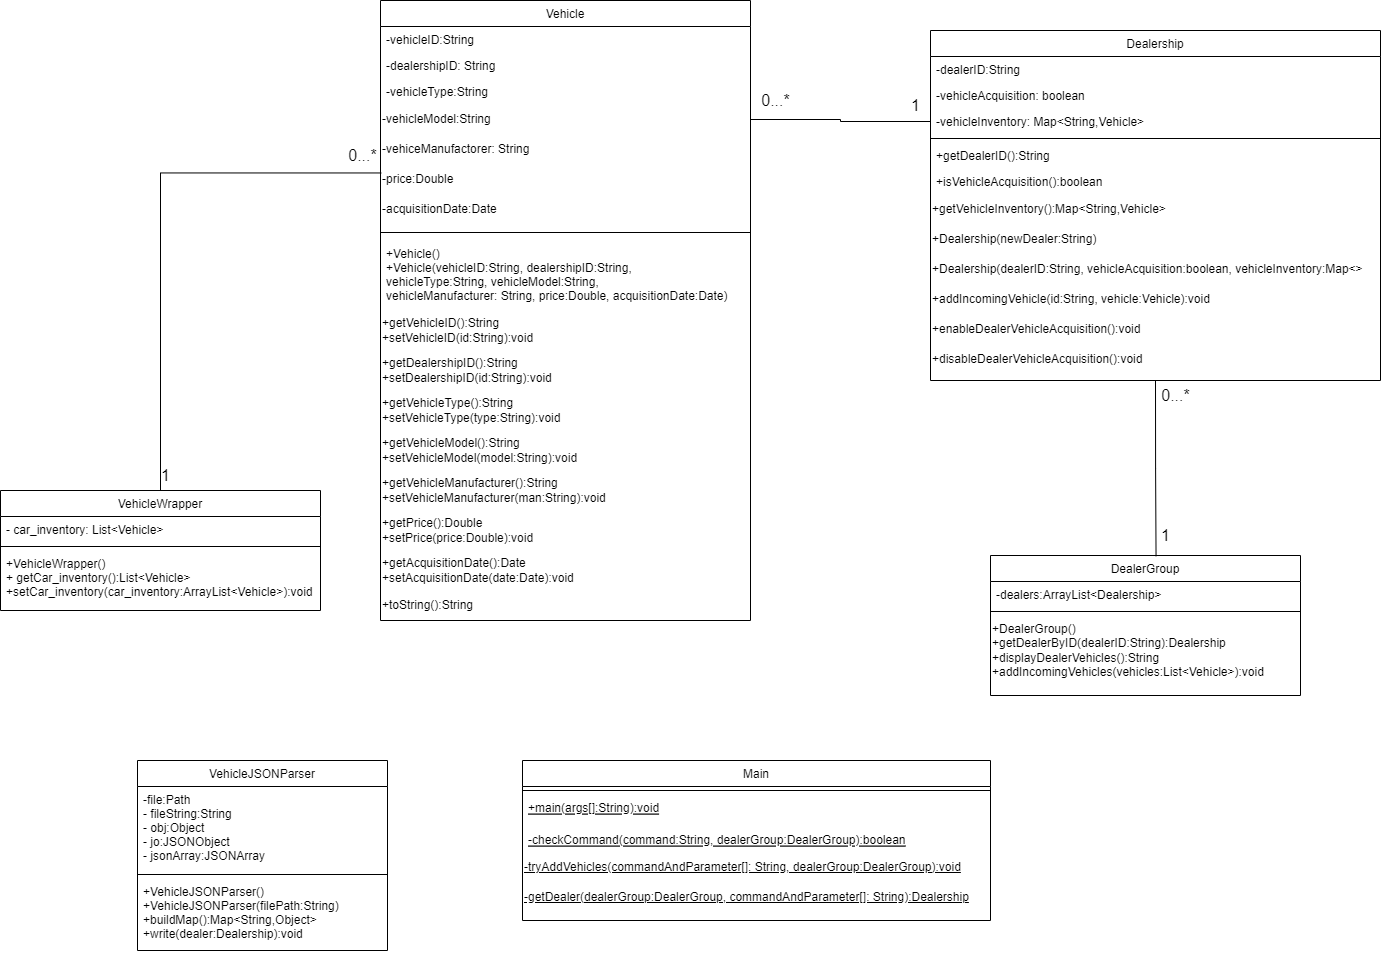

The diagram above was exported from draw.io. Its source (the exported page's mxGraphModel, read from the mxfile embedded in the PNG):
<mxGraphModel dx="2896" dy="995" grid="1" gridSize="10" guides="1" tooltips="1" connect="1" arrows="1" fold="1" page="1" pageScale="1" pageWidth="827" pageHeight="1169" math="0" shadow="0">
  <root>
    <mxCell id="WIyWlLk6GJQsqaUBKTNV-0" />
    <mxCell id="WIyWlLk6GJQsqaUBKTNV-1" parent="WIyWlLk6GJQsqaUBKTNV-0" />
    <mxCell id="zkfFHV4jXpPFQw0GAbJ--0" value="Vehicle" style="swimlane;fontStyle=0;align=center;verticalAlign=top;childLayout=stackLayout;horizontal=1;startSize=26;horizontalStack=0;resizeParent=1;resizeLast=0;collapsible=1;marginBottom=0;rounded=0;shadow=0;strokeWidth=1;" parent="WIyWlLk6GJQsqaUBKTNV-1" vertex="1">
      <mxGeometry x="-420" y="30" width="370" height="620" as="geometry">
        <mxRectangle x="50" y="20" width="160" height="26" as="alternateBounds" />
      </mxGeometry>
    </mxCell>
    <mxCell id="zkfFHV4jXpPFQw0GAbJ--1" value="-vehicleID:String" style="text;align=left;verticalAlign=top;spacingLeft=4;spacingRight=4;overflow=hidden;rotatable=0;points=[[0,0.5],[1,0.5]];portConstraint=eastwest;" parent="zkfFHV4jXpPFQw0GAbJ--0" vertex="1">
      <mxGeometry y="26" width="370" height="26" as="geometry" />
    </mxCell>
    <mxCell id="zkfFHV4jXpPFQw0GAbJ--2" value="-dealershipID: String" style="text;align=left;verticalAlign=top;spacingLeft=4;spacingRight=4;overflow=hidden;rotatable=0;points=[[0,0.5],[1,0.5]];portConstraint=eastwest;rounded=0;shadow=0;html=0;" parent="zkfFHV4jXpPFQw0GAbJ--0" vertex="1">
      <mxGeometry y="52" width="370" height="26" as="geometry" />
    </mxCell>
    <mxCell id="zkfFHV4jXpPFQw0GAbJ--3" value="-vehicleType:String&#10;" style="text;align=left;verticalAlign=top;spacingLeft=4;spacingRight=4;overflow=hidden;rotatable=0;points=[[0,0.5],[1,0.5]];portConstraint=eastwest;rounded=0;shadow=0;html=0;" parent="zkfFHV4jXpPFQw0GAbJ--0" vertex="1">
      <mxGeometry y="78" width="370" height="26" as="geometry" />
    </mxCell>
    <mxCell id="NPWFcT88b-uuEgtOuRGy-2" value="-vehicleModel:String" style="text;html=1;align=left;verticalAlign=middle;resizable=0;points=[];autosize=1;strokeColor=none;fillColor=none;" vertex="1" parent="zkfFHV4jXpPFQw0GAbJ--0">
      <mxGeometry y="104" width="370" height="30" as="geometry" />
    </mxCell>
    <mxCell id="NPWFcT88b-uuEgtOuRGy-3" value="-vehiceManufactorer: String" style="text;html=1;align=left;verticalAlign=middle;resizable=0;points=[];autosize=1;strokeColor=none;fillColor=none;" vertex="1" parent="zkfFHV4jXpPFQw0GAbJ--0">
      <mxGeometry y="134" width="370" height="30" as="geometry" />
    </mxCell>
    <mxCell id="NPWFcT88b-uuEgtOuRGy-4" value="-price:Double" style="text;html=1;align=left;verticalAlign=middle;resizable=0;points=[];autosize=1;strokeColor=none;fillColor=none;" vertex="1" parent="zkfFHV4jXpPFQw0GAbJ--0">
      <mxGeometry y="164" width="370" height="30" as="geometry" />
    </mxCell>
    <mxCell id="NPWFcT88b-uuEgtOuRGy-5" value="-acquisitionDate:Date" style="text;html=1;align=left;verticalAlign=middle;resizable=0;points=[];autosize=1;strokeColor=none;fillColor=none;" vertex="1" parent="zkfFHV4jXpPFQw0GAbJ--0">
      <mxGeometry y="194" width="370" height="30" as="geometry" />
    </mxCell>
    <mxCell id="zkfFHV4jXpPFQw0GAbJ--4" value="" style="line;html=1;strokeWidth=1;align=left;verticalAlign=middle;spacingTop=-1;spacingLeft=3;spacingRight=3;rotatable=0;labelPosition=right;points=[];portConstraint=eastwest;" parent="zkfFHV4jXpPFQw0GAbJ--0" vertex="1">
      <mxGeometry y="224" width="370" height="16" as="geometry" />
    </mxCell>
    <mxCell id="zkfFHV4jXpPFQw0GAbJ--5" value="+Vehicle()&#10;+Vehicle(vehicleID:String, dealershipID:String, &#10;vehicleType:String, vehicleModel:String, &#10;vehicleManufacturer: String, price:Double, acquisitionDate:Date)&#10;" style="text;align=left;verticalAlign=top;spacingLeft=4;spacingRight=4;overflow=hidden;rotatable=0;points=[[0,0.5],[1,0.5]];portConstraint=eastwest;" parent="zkfFHV4jXpPFQw0GAbJ--0" vertex="1">
      <mxGeometry y="240" width="370" height="70" as="geometry" />
    </mxCell>
    <mxCell id="NPWFcT88b-uuEgtOuRGy-22" value="+getVehicleID():String&lt;br&gt;+setVehicleID(id:String):void" style="text;html=1;align=left;verticalAlign=middle;resizable=0;points=[];autosize=1;strokeColor=none;fillColor=none;" vertex="1" parent="zkfFHV4jXpPFQw0GAbJ--0">
      <mxGeometry y="310" width="370" height="40" as="geometry" />
    </mxCell>
    <mxCell id="NPWFcT88b-uuEgtOuRGy-23" value="&lt;span style=&quot;&quot;&gt;+getDealershipID():String&lt;/span&gt;&lt;br style=&quot;&quot;&gt;&lt;span style=&quot;&quot;&gt;+setDealershipID(id:String):void&lt;/span&gt;" style="text;html=1;align=left;verticalAlign=middle;resizable=0;points=[];autosize=1;strokeColor=none;fillColor=none;" vertex="1" parent="zkfFHV4jXpPFQw0GAbJ--0">
      <mxGeometry y="350" width="370" height="40" as="geometry" />
    </mxCell>
    <mxCell id="NPWFcT88b-uuEgtOuRGy-24" value="&lt;span style=&quot;&quot;&gt;+getVehicleType():String&lt;/span&gt;&lt;br style=&quot;&quot;&gt;&lt;span style=&quot;&quot;&gt;+setVehicleType(type:String):void&lt;/span&gt;" style="text;html=1;align=left;verticalAlign=middle;resizable=0;points=[];autosize=1;strokeColor=none;fillColor=none;" vertex="1" parent="zkfFHV4jXpPFQw0GAbJ--0">
      <mxGeometry y="390" width="370" height="40" as="geometry" />
    </mxCell>
    <mxCell id="NPWFcT88b-uuEgtOuRGy-25" value="&lt;span style=&quot;&quot;&gt;+getVehicleModel():String&lt;/span&gt;&lt;br style=&quot;&quot;&gt;&lt;span style=&quot;&quot;&gt;+setVehicleModel(model:String):void&lt;/span&gt;" style="text;html=1;align=left;verticalAlign=middle;resizable=0;points=[];autosize=1;strokeColor=none;fillColor=none;" vertex="1" parent="zkfFHV4jXpPFQw0GAbJ--0">
      <mxGeometry y="430" width="370" height="40" as="geometry" />
    </mxCell>
    <mxCell id="NPWFcT88b-uuEgtOuRGy-26" value="&lt;span style=&quot;&quot;&gt;+getVehicleManufacturer():String&lt;/span&gt;&lt;br style=&quot;&quot;&gt;&lt;span style=&quot;&quot;&gt;+setVehicleManufacturer(man:String):void&lt;/span&gt;" style="text;html=1;align=left;verticalAlign=middle;resizable=0;points=[];autosize=1;strokeColor=none;fillColor=none;" vertex="1" parent="zkfFHV4jXpPFQw0GAbJ--0">
      <mxGeometry y="470" width="370" height="40" as="geometry" />
    </mxCell>
    <mxCell id="NPWFcT88b-uuEgtOuRGy-27" value="&lt;div style=&quot;&quot;&gt;&lt;span style=&quot;background-color: initial;&quot;&gt;+getPrice():Double&lt;/span&gt;&lt;/div&gt;&lt;span style=&quot;&quot;&gt;+setPrice(price:Double):void&lt;/span&gt;" style="text;html=1;align=left;verticalAlign=middle;resizable=0;points=[];autosize=1;strokeColor=none;fillColor=none;" vertex="1" parent="zkfFHV4jXpPFQw0GAbJ--0">
      <mxGeometry y="510" width="370" height="40" as="geometry" />
    </mxCell>
    <mxCell id="NPWFcT88b-uuEgtOuRGy-28" value="+getAcquisitionDate():Date&lt;br&gt;+setAcquisitionDate(date:Date):void" style="text;html=1;align=left;verticalAlign=middle;resizable=0;points=[];autosize=1;strokeColor=none;fillColor=none;" vertex="1" parent="zkfFHV4jXpPFQw0GAbJ--0">
      <mxGeometry y="550" width="370" height="40" as="geometry" />
    </mxCell>
    <mxCell id="NPWFcT88b-uuEgtOuRGy-29" value="+toString():String" style="text;html=1;align=left;verticalAlign=middle;resizable=0;points=[];autosize=1;strokeColor=none;fillColor=none;" vertex="1" parent="zkfFHV4jXpPFQw0GAbJ--0">
      <mxGeometry y="590" width="370" height="30" as="geometry" />
    </mxCell>
    <mxCell id="zkfFHV4jXpPFQw0GAbJ--6" value="Main" style="swimlane;fontStyle=0;align=center;verticalAlign=top;childLayout=stackLayout;horizontal=1;startSize=26;horizontalStack=0;resizeParent=1;resizeLast=0;collapsible=1;marginBottom=0;rounded=0;shadow=0;strokeWidth=1;" parent="WIyWlLk6GJQsqaUBKTNV-1" vertex="1">
      <mxGeometry x="-278" y="790" width="468" height="160" as="geometry">
        <mxRectangle x="130" y="380" width="160" height="26" as="alternateBounds" />
      </mxGeometry>
    </mxCell>
    <mxCell id="zkfFHV4jXpPFQw0GAbJ--9" value="" style="line;html=1;strokeWidth=1;align=left;verticalAlign=middle;spacingTop=-1;spacingLeft=3;spacingRight=3;rotatable=0;labelPosition=right;points=[];portConstraint=eastwest;" parent="zkfFHV4jXpPFQw0GAbJ--6" vertex="1">
      <mxGeometry y="26" width="468" height="8" as="geometry" />
    </mxCell>
    <mxCell id="zkfFHV4jXpPFQw0GAbJ--10" value="+main(args[]:String):void" style="text;align=left;verticalAlign=top;spacingLeft=4;spacingRight=4;overflow=hidden;rotatable=0;points=[[0,0.5],[1,0.5]];portConstraint=eastwest;fontStyle=4" parent="zkfFHV4jXpPFQw0GAbJ--6" vertex="1">
      <mxGeometry y="34" width="468" height="32" as="geometry" />
    </mxCell>
    <mxCell id="zkfFHV4jXpPFQw0GAbJ--11" value="-checkCommand(command:String, dealerGroup:DealerGroup):boolean" style="text;align=left;verticalAlign=top;spacingLeft=4;spacingRight=4;overflow=hidden;rotatable=0;points=[[0,0.5],[1,0.5]];portConstraint=eastwest;fontStyle=4" parent="zkfFHV4jXpPFQw0GAbJ--6" vertex="1">
      <mxGeometry y="66" width="468" height="26" as="geometry" />
    </mxCell>
    <mxCell id="NPWFcT88b-uuEgtOuRGy-30" value="&lt;u&gt;-tryAddVehicles(commandAndParameter[]: String, dealerGroup:DealerGroup):void&lt;/u&gt;" style="text;html=1;align=left;verticalAlign=middle;resizable=0;points=[];autosize=1;strokeColor=none;fillColor=none;" vertex="1" parent="zkfFHV4jXpPFQw0GAbJ--6">
      <mxGeometry y="92" width="468" height="30" as="geometry" />
    </mxCell>
    <mxCell id="NPWFcT88b-uuEgtOuRGy-31" value="&lt;u&gt;-getDealer(dealerGroup:DealerGroup, commandAndParameter[]: String):Dealership&lt;/u&gt;" style="text;html=1;align=left;verticalAlign=middle;resizable=0;points=[];autosize=1;strokeColor=none;fillColor=none;" vertex="1" parent="zkfFHV4jXpPFQw0GAbJ--6">
      <mxGeometry y="122" width="468" height="30" as="geometry" />
    </mxCell>
    <mxCell id="zkfFHV4jXpPFQw0GAbJ--13" value="DealerGroup" style="swimlane;fontStyle=0;align=center;verticalAlign=top;childLayout=stackLayout;horizontal=1;startSize=26;horizontalStack=0;resizeParent=1;resizeLast=0;collapsible=1;marginBottom=0;rounded=0;shadow=0;strokeWidth=1;" parent="WIyWlLk6GJQsqaUBKTNV-1" vertex="1">
      <mxGeometry x="190" y="585" width="310" height="140" as="geometry">
        <mxRectangle x="340" y="380" width="170" height="26" as="alternateBounds" />
      </mxGeometry>
    </mxCell>
    <mxCell id="zkfFHV4jXpPFQw0GAbJ--14" value="-dealers:ArrayList&lt;Dealership&gt;" style="text;align=left;verticalAlign=top;spacingLeft=4;spacingRight=4;overflow=hidden;rotatable=0;points=[[0,0.5],[1,0.5]];portConstraint=eastwest;" parent="zkfFHV4jXpPFQw0GAbJ--13" vertex="1">
      <mxGeometry y="26" width="310" height="26" as="geometry" />
    </mxCell>
    <mxCell id="zkfFHV4jXpPFQw0GAbJ--15" value="" style="line;html=1;strokeWidth=1;align=left;verticalAlign=middle;spacingTop=-1;spacingLeft=3;spacingRight=3;rotatable=0;labelPosition=right;points=[];portConstraint=eastwest;" parent="zkfFHV4jXpPFQw0GAbJ--13" vertex="1">
      <mxGeometry y="52" width="310" height="8" as="geometry" />
    </mxCell>
    <mxCell id="NPWFcT88b-uuEgtOuRGy-39" value="&lt;div style=&quot;&quot;&gt;&lt;span style=&quot;background-color: initial;&quot;&gt;+DealerGroup()&lt;/span&gt;&lt;/div&gt;&lt;div style=&quot;&quot;&gt;&lt;span style=&quot;background-color: initial;&quot;&gt;+getDealerByID(dealerID:String):Dealership&lt;/span&gt;&lt;/div&gt;&lt;div style=&quot;&quot;&gt;&lt;span style=&quot;background-color: initial;&quot;&gt;+displayDealerVehicles():String&lt;/span&gt;&lt;/div&gt;&lt;div style=&quot;&quot;&gt;&lt;span style=&quot;background-color: initial;&quot;&gt;+addIncomingVehicles(vehicles:List&amp;lt;Vehicle&amp;gt;):void&lt;/span&gt;&lt;/div&gt;" style="text;html=1;align=left;verticalAlign=middle;resizable=0;points=[];autosize=1;strokeColor=none;fillColor=none;" vertex="1" parent="zkfFHV4jXpPFQw0GAbJ--13">
      <mxGeometry y="60" width="310" height="70" as="geometry" />
    </mxCell>
    <mxCell id="NPWFcT88b-uuEgtOuRGy-54" style="edgeStyle=orthogonalEdgeStyle;rounded=0;orthogonalLoop=1;jettySize=auto;html=1;exitX=0.5;exitY=1;exitDx=0;exitDy=0;entryX=0.534;entryY=0.005;entryDx=0;entryDy=0;entryPerimeter=0;fontSize=16;endArrow=none;endFill=0;" edge="1" parent="WIyWlLk6GJQsqaUBKTNV-1" source="zkfFHV4jXpPFQw0GAbJ--17" target="zkfFHV4jXpPFQw0GAbJ--13">
      <mxGeometry relative="1" as="geometry" />
    </mxCell>
    <mxCell id="zkfFHV4jXpPFQw0GAbJ--17" value="Dealership" style="swimlane;fontStyle=0;align=center;verticalAlign=top;childLayout=stackLayout;horizontal=1;startSize=26;horizontalStack=0;resizeParent=1;resizeLast=0;collapsible=1;marginBottom=0;rounded=0;shadow=0;strokeWidth=1;" parent="WIyWlLk6GJQsqaUBKTNV-1" vertex="1">
      <mxGeometry x="130" y="60" width="450" height="350" as="geometry">
        <mxRectangle x="550" y="140" width="160" height="26" as="alternateBounds" />
      </mxGeometry>
    </mxCell>
    <mxCell id="zkfFHV4jXpPFQw0GAbJ--18" value="-dealerID:String" style="text;align=left;verticalAlign=top;spacingLeft=4;spacingRight=4;overflow=hidden;rotatable=0;points=[[0,0.5],[1,0.5]];portConstraint=eastwest;" parent="zkfFHV4jXpPFQw0GAbJ--17" vertex="1">
      <mxGeometry y="26" width="450" height="26" as="geometry" />
    </mxCell>
    <mxCell id="zkfFHV4jXpPFQw0GAbJ--19" value="-vehicleAcquisition: boolean" style="text;align=left;verticalAlign=top;spacingLeft=4;spacingRight=4;overflow=hidden;rotatable=0;points=[[0,0.5],[1,0.5]];portConstraint=eastwest;rounded=0;shadow=0;html=0;" parent="zkfFHV4jXpPFQw0GAbJ--17" vertex="1">
      <mxGeometry y="52" width="450" height="26" as="geometry" />
    </mxCell>
    <mxCell id="zkfFHV4jXpPFQw0GAbJ--20" value="-vehicleInventory: Map&lt;String,Vehicle&gt;" style="text;align=left;verticalAlign=top;spacingLeft=4;spacingRight=4;overflow=hidden;rotatable=0;points=[[0,0.5],[1,0.5]];portConstraint=eastwest;rounded=0;shadow=0;html=0;" parent="zkfFHV4jXpPFQw0GAbJ--17" vertex="1">
      <mxGeometry y="78" width="450" height="26" as="geometry" />
    </mxCell>
    <mxCell id="zkfFHV4jXpPFQw0GAbJ--23" value="" style="line;html=1;strokeWidth=1;align=left;verticalAlign=middle;spacingTop=-1;spacingLeft=3;spacingRight=3;rotatable=0;labelPosition=right;points=[];portConstraint=eastwest;" parent="zkfFHV4jXpPFQw0GAbJ--17" vertex="1">
      <mxGeometry y="104" width="450" height="8" as="geometry" />
    </mxCell>
    <mxCell id="zkfFHV4jXpPFQw0GAbJ--24" value="+getDealerID():String" style="text;align=left;verticalAlign=top;spacingLeft=4;spacingRight=4;overflow=hidden;rotatable=0;points=[[0,0.5],[1,0.5]];portConstraint=eastwest;" parent="zkfFHV4jXpPFQw0GAbJ--17" vertex="1">
      <mxGeometry y="112" width="450" height="26" as="geometry" />
    </mxCell>
    <mxCell id="zkfFHV4jXpPFQw0GAbJ--25" value="+isVehicleAcquisition():boolean" style="text;align=left;verticalAlign=top;spacingLeft=4;spacingRight=4;overflow=hidden;rotatable=0;points=[[0,0.5],[1,0.5]];portConstraint=eastwest;" parent="zkfFHV4jXpPFQw0GAbJ--17" vertex="1">
      <mxGeometry y="138" width="450" height="26" as="geometry" />
    </mxCell>
    <mxCell id="NPWFcT88b-uuEgtOuRGy-32" value="+getVehicleInventory():Map&amp;lt;String,Vehicle&amp;gt;" style="text;html=1;align=left;verticalAlign=middle;resizable=0;points=[];autosize=1;strokeColor=none;fillColor=none;" vertex="1" parent="zkfFHV4jXpPFQw0GAbJ--17">
      <mxGeometry y="164" width="450" height="30" as="geometry" />
    </mxCell>
    <mxCell id="NPWFcT88b-uuEgtOuRGy-33" value="+Dealership(newDealer:String)" style="text;html=1;align=left;verticalAlign=middle;resizable=0;points=[];autosize=1;strokeColor=none;fillColor=none;" vertex="1" parent="zkfFHV4jXpPFQw0GAbJ--17">
      <mxGeometry y="194" width="450" height="30" as="geometry" />
    </mxCell>
    <mxCell id="NPWFcT88b-uuEgtOuRGy-34" value="+Dealership(dealerID:String, vehicleAcquisition:boolean, vehicleInventory:Map&amp;lt;&amp;gt;" style="text;html=1;align=left;verticalAlign=middle;resizable=0;points=[];autosize=1;strokeColor=none;fillColor=none;" vertex="1" parent="zkfFHV4jXpPFQw0GAbJ--17">
      <mxGeometry y="224" width="450" height="30" as="geometry" />
    </mxCell>
    <mxCell id="NPWFcT88b-uuEgtOuRGy-35" value="+addIncomingVehicle(id:String, vehicle:Vehicle):void" style="text;html=1;align=left;verticalAlign=middle;resizable=0;points=[];autosize=1;strokeColor=none;fillColor=none;" vertex="1" parent="zkfFHV4jXpPFQw0GAbJ--17">
      <mxGeometry y="254" width="450" height="30" as="geometry" />
    </mxCell>
    <mxCell id="NPWFcT88b-uuEgtOuRGy-36" value="+enableDealerVehicleAcquisition():void" style="text;html=1;align=left;verticalAlign=middle;resizable=0;points=[];autosize=1;strokeColor=none;fillColor=none;" vertex="1" parent="zkfFHV4jXpPFQw0GAbJ--17">
      <mxGeometry y="284" width="450" height="30" as="geometry" />
    </mxCell>
    <mxCell id="NPWFcT88b-uuEgtOuRGy-37" value="+disableDealerVehicleAcquisition():void" style="text;html=1;align=left;verticalAlign=middle;resizable=0;points=[];autosize=1;strokeColor=none;fillColor=none;" vertex="1" parent="zkfFHV4jXpPFQw0GAbJ--17">
      <mxGeometry y="314" width="450" height="30" as="geometry" />
    </mxCell>
    <mxCell id="NPWFcT88b-uuEgtOuRGy-10" value="VehicleJSONParser" style="swimlane;fontStyle=0;align=center;verticalAlign=top;childLayout=stackLayout;horizontal=1;startSize=26;horizontalStack=0;resizeParent=1;resizeParentMax=0;resizeLast=0;collapsible=1;marginBottom=0;" vertex="1" parent="WIyWlLk6GJQsqaUBKTNV-1">
      <mxGeometry x="-663" y="790" width="250" height="190" as="geometry" />
    </mxCell>
    <mxCell id="NPWFcT88b-uuEgtOuRGy-11" value="-file:Path &#10;&#09;- fileString:String&#10;&#09;- obj:Object&#10;&#09;- jo:JSONObject &#10;&#09;- jsonArray:JSONArray" style="text;strokeColor=none;fillColor=none;align=left;verticalAlign=top;spacingLeft=4;spacingRight=4;overflow=hidden;rotatable=0;points=[[0,0.5],[1,0.5]];portConstraint=eastwest;" vertex="1" parent="NPWFcT88b-uuEgtOuRGy-10">
      <mxGeometry y="26" width="250" height="84" as="geometry" />
    </mxCell>
    <mxCell id="NPWFcT88b-uuEgtOuRGy-12" value="" style="line;strokeWidth=1;fillColor=none;align=left;verticalAlign=middle;spacingTop=-1;spacingLeft=3;spacingRight=3;rotatable=0;labelPosition=right;points=[];portConstraint=eastwest;strokeColor=inherit;" vertex="1" parent="NPWFcT88b-uuEgtOuRGy-10">
      <mxGeometry y="110" width="250" height="8" as="geometry" />
    </mxCell>
    <mxCell id="NPWFcT88b-uuEgtOuRGy-13" value="+VehicleJSONParser()&#10;+VehicleJSONParser(filePath:String)&#10;+buildMap():Map&lt;String,Object&gt;&#10;+write(dealer:Dealership):void" style="text;strokeColor=none;fillColor=none;align=left;verticalAlign=top;spacingLeft=4;spacingRight=4;overflow=hidden;rotatable=0;points=[[0,0.5],[1,0.5]];portConstraint=eastwest;" vertex="1" parent="NPWFcT88b-uuEgtOuRGy-10">
      <mxGeometry y="118" width="250" height="72" as="geometry" />
    </mxCell>
    <mxCell id="NPWFcT88b-uuEgtOuRGy-48" style="edgeStyle=orthogonalEdgeStyle;rounded=0;orthogonalLoop=1;jettySize=auto;html=1;exitX=0.5;exitY=0;exitDx=0;exitDy=0;entryX=0.002;entryY=0.282;entryDx=0;entryDy=0;entryPerimeter=0;fontSize=16;endArrow=none;endFill=0;" edge="1" parent="WIyWlLk6GJQsqaUBKTNV-1" source="NPWFcT88b-uuEgtOuRGy-14" target="NPWFcT88b-uuEgtOuRGy-4">
      <mxGeometry relative="1" as="geometry" />
    </mxCell>
    <mxCell id="NPWFcT88b-uuEgtOuRGy-14" value="VehicleWrapper" style="swimlane;fontStyle=0;align=center;verticalAlign=top;childLayout=stackLayout;horizontal=1;startSize=26;horizontalStack=0;resizeParent=1;resizeParentMax=0;resizeLast=0;collapsible=1;marginBottom=0;" vertex="1" parent="WIyWlLk6GJQsqaUBKTNV-1">
      <mxGeometry x="-800" y="520" width="320" height="120" as="geometry" />
    </mxCell>
    <mxCell id="NPWFcT88b-uuEgtOuRGy-15" value="- car_inventory: List&lt;Vehicle&gt;" style="text;strokeColor=none;fillColor=none;align=left;verticalAlign=top;spacingLeft=4;spacingRight=4;overflow=hidden;rotatable=0;points=[[0,0.5],[1,0.5]];portConstraint=eastwest;" vertex="1" parent="NPWFcT88b-uuEgtOuRGy-14">
      <mxGeometry y="26" width="320" height="26" as="geometry" />
    </mxCell>
    <mxCell id="NPWFcT88b-uuEgtOuRGy-16" value="" style="line;strokeWidth=1;fillColor=none;align=left;verticalAlign=middle;spacingTop=-1;spacingLeft=3;spacingRight=3;rotatable=0;labelPosition=right;points=[];portConstraint=eastwest;strokeColor=inherit;" vertex="1" parent="NPWFcT88b-uuEgtOuRGy-14">
      <mxGeometry y="52" width="320" height="8" as="geometry" />
    </mxCell>
    <mxCell id="NPWFcT88b-uuEgtOuRGy-17" value="+VehicleWrapper()&#10;+ getCar_inventory():List&lt;Vehicle&gt;&#10;+setCar_inventory(car_inventory:ArrayList&lt;Vehicle&gt;):void" style="text;strokeColor=none;fillColor=none;align=left;verticalAlign=top;spacingLeft=4;spacingRight=4;overflow=hidden;rotatable=0;points=[[0,0.5],[1,0.5]];portConstraint=eastwest;" vertex="1" parent="NPWFcT88b-uuEgtOuRGy-14">
      <mxGeometry y="60" width="320" height="60" as="geometry" />
    </mxCell>
    <mxCell id="NPWFcT88b-uuEgtOuRGy-42" value="&lt;font style=&quot;font-size: 16px;&quot;&gt;0...*&lt;/font&gt;" style="text;html=1;align=center;verticalAlign=middle;resizable=0;points=[];autosize=1;strokeColor=none;fillColor=none;fontSize=31;" vertex="1" parent="WIyWlLk6GJQsqaUBKTNV-1">
      <mxGeometry x="-50" y="100" width="50" height="50" as="geometry" />
    </mxCell>
    <mxCell id="NPWFcT88b-uuEgtOuRGy-46" value="0...*" style="text;html=1;align=center;verticalAlign=middle;resizable=0;points=[];autosize=1;strokeColor=none;fillColor=none;fontSize=16;" vertex="1" parent="WIyWlLk6GJQsqaUBKTNV-1">
      <mxGeometry x="350" y="410" width="50" height="30" as="geometry" />
    </mxCell>
    <mxCell id="NPWFcT88b-uuEgtOuRGy-47" value="1" style="text;html=1;align=center;verticalAlign=middle;resizable=0;points=[];autosize=1;strokeColor=none;fillColor=none;fontSize=16;" vertex="1" parent="WIyWlLk6GJQsqaUBKTNV-1">
      <mxGeometry x="350" y="550" width="30" height="30" as="geometry" />
    </mxCell>
    <mxCell id="NPWFcT88b-uuEgtOuRGy-49" value="0...*" style="text;html=1;align=center;verticalAlign=middle;resizable=0;points=[];autosize=1;strokeColor=none;fillColor=none;fontSize=16;" vertex="1" parent="WIyWlLk6GJQsqaUBKTNV-1">
      <mxGeometry x="-463" y="170" width="50" height="30" as="geometry" />
    </mxCell>
    <mxCell id="NPWFcT88b-uuEgtOuRGy-50" value="1" style="text;html=1;align=center;verticalAlign=middle;resizable=0;points=[];autosize=1;strokeColor=none;fillColor=none;fontSize=16;" vertex="1" parent="WIyWlLk6GJQsqaUBKTNV-1">
      <mxGeometry x="-650" y="490" width="30" height="30" as="geometry" />
    </mxCell>
    <mxCell id="NPWFcT88b-uuEgtOuRGy-45" value="1" style="text;html=1;align=center;verticalAlign=middle;resizable=0;points=[];autosize=1;strokeColor=none;fillColor=none;fontSize=16;" vertex="1" parent="WIyWlLk6GJQsqaUBKTNV-1">
      <mxGeometry x="100" y="120" width="30" height="30" as="geometry" />
    </mxCell>
    <mxCell id="NPWFcT88b-uuEgtOuRGy-53" value="" style="edgeStyle=orthogonalEdgeStyle;rounded=0;orthogonalLoop=1;jettySize=auto;html=1;entryX=0;entryY=0.5;entryDx=0;entryDy=0;fontSize=31;endArrow=none;endFill=0;" edge="1" parent="WIyWlLk6GJQsqaUBKTNV-1" source="NPWFcT88b-uuEgtOuRGy-2" target="zkfFHV4jXpPFQw0GAbJ--20">
      <mxGeometry relative="1" as="geometry">
        <mxPoint x="-235.00000000000045" y="134" as="sourcePoint" />
        <mxPoint x="130.00000000000045" y="151" as="targetPoint" />
        <Array as="points" />
      </mxGeometry>
    </mxCell>
  </root>
</mxGraphModel>